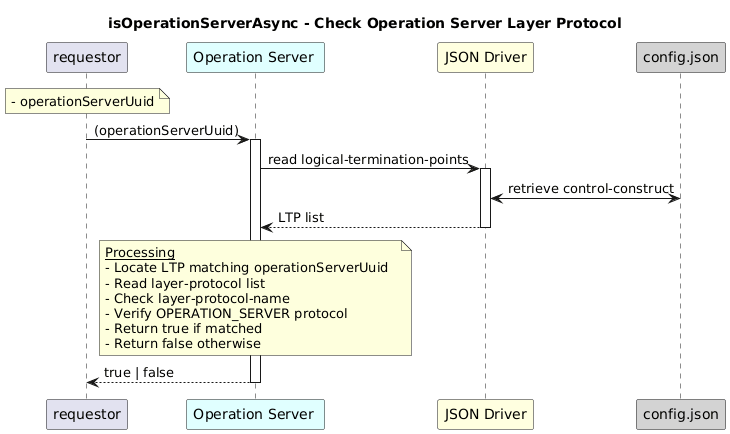

The diagram above was rendered by PlantUML. Its source (embedded in the PNG):
@startuml
skinparam responseMessageBelowArrow true

title
isOperationServerAsync - Check Operation Server Layer Protocol
end title

participant "requestor" as requestor
participant "Operation Server " as osr #LightCyan
participant "JSON Driver" as jd #LightYellow
participant "config.json" as cfg #LightGrey

note over requestor
  - operationServerUuid
end note

requestor -> osr: (operationServerUuid)
activate osr

osr -> jd: read logical-termination-points
activate jd

jd <-> cfg: retrieve control-construct

jd --> osr: LTP list
deactivate jd

note over osr
  <u>Processing</u>
  - Locate LTP matching operationServerUuid  
  - Read layer-protocol list  
  - Check layer-protocol-name  
  - Verify OPERATION_SERVER protocol  
  - Return true if matched  
  - Return false otherwise
end note

osr --> requestor: true | false
deactivate osr
@enduml